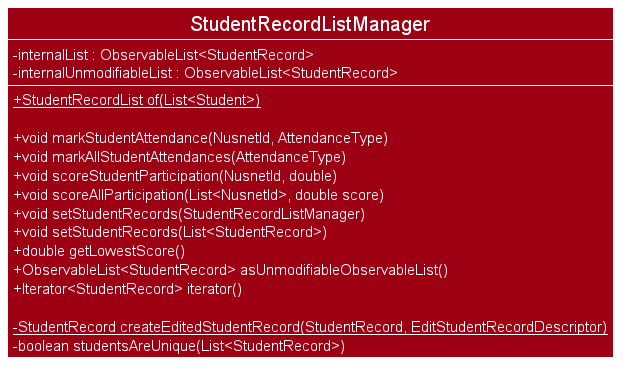

The diagram above was rendered by PlantUML. Its source (embedded in the PNG):
@startuml








skinparam BackgroundColor #FFFFFFF

skinparam Shadowing false

skinparam Class {
    FontColor #FFFFFF
    BorderThickness 1
    BorderColor #FFFFFF
    StereotypeFontColor #FFFFFF
    FontName Arial
}

skinparam Actor {
    BorderColor #000000
    Color #000000
    FontName Arial
}

skinparam Sequence {
    MessageAlign center
    BoxFontSize 15
    BoxPadding 0
    BoxFontColor #FFFFFF
    FontName Arial
}

skinparam Participant {
    FontColor #FFFFFFF
    Padding 20
}

skinparam MinClassWidth 50
skinparam ParticipantPadding 10
skinparam Shadowing false
skinparam DefaultTextAlignment center
skinparam packageStyle Rectangle

hide footbox
hide members
hide circle
skinparam classAttributeIconSize 0
skinparam classFontSize 20
skinparam classBackgroundColor #9D0012
skinparam classAttributeFontColor white
skinparam classAttributeFontSize 15
show members

class StudentRecordListManager {
    -internalList : ObservableList<StudentRecord>
    -internalUnmodifiableList : ObservableList<StudentRecord>
    
    +{static} StudentRecordList of(List<Student>)
    
    +void markStudentAttendance(NusnetId, AttendanceType)
    +void markAllStudentAttendances(AttendanceType)
    +void scoreStudentParticipation(NusnetId, double)
    +void scoreAllParticipation(List<NusnetId>, double score)
    +void setStudentRecords(StudentRecordListManager)
    +void setStudentRecords(List<StudentRecord>)
    +double getLowestScore()
    +ObservableList<StudentRecord> asUnmodifiableObservableList()
    +Iterator<StudentRecord> iterator()
    
    -{static} StudentRecord createEditedStudentRecord(StudentRecord, EditStudentRecordDescriptor)
    -boolean studentsAreUnique(List<StudentRecord>)
}

@enduml